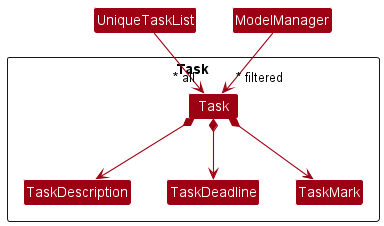

The diagram above was rendered by PlantUML. Its source (embedded in the PNG):
@startuml
!include style.puml
skinparam arrowThickness 1.1
skinparam arrowColor MODEL_COLOR
skinparam classBackgroundColor MODEL_COLOR

Package Task <<Rectangle>>{
Class Task
Class TaskDeadline
Class TaskDescription
Class TaskMark

}

Class UniqueTaskList
Class ModelManager

UniqueTaskList --> "~* all" Task
Task *--> TaskDescription
Task *--> TaskDeadline
Task *--> TaskMark

TaskDescription -[hidden]right-> TaskDeadline

ModelManager -->"~* filtered" Task

@enduml